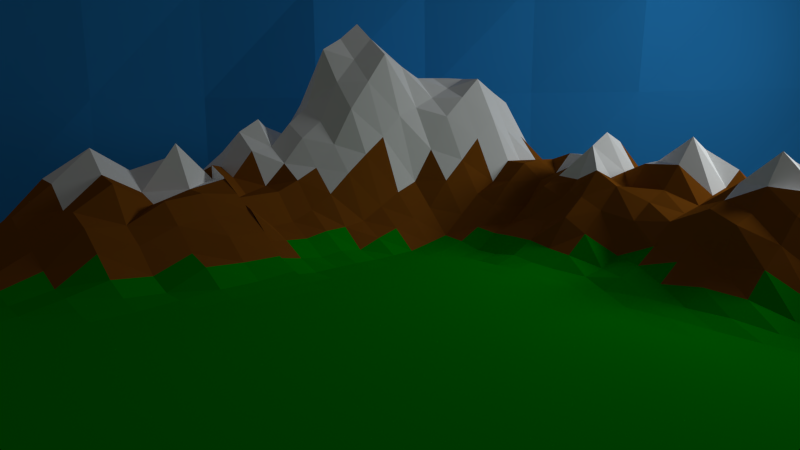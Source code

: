 # Source: terrain.blend  (saved by Blender 2.71.0; exported with 4.5.12 LTS)
import bpy
from mathutils import Matrix  # noqa: F401  (used for matrix-valued properties, if any)

bpy.ops.wm.read_factory_settings(use_empty=True)
scene = bpy.context.scene
scene.name = 'World'

# ---- collections
col_collection_1 = bpy.data.collections.new('Collection 1'); scene.collection.children.link(col_collection_1)

# ---- materials (node trees are filled in below, after node groups)
mat_material_002 = bpy.data.materials.new('Material.002')
mat_material_002.alpha_threshold = 0.0
mat_material_002.roughness = 0.5
mat_material_002.line_color = (0.0, 0.0, 0.0, 1.0)
mat_grass = bpy.data.materials.new('Grass')
mat_grass.alpha_threshold = 0.0
mat_grass.roughness = 0.5
mat_grass.line_color = (0.0, 0.0, 0.0, 1.0)
mat_rock = bpy.data.materials.new('Rock')
mat_rock.alpha_threshold = 0.0
mat_rock.roughness = 0.5
mat_rock.line_color = (0.0, 0.0, 0.0, 1.0)
mat_snow = bpy.data.materials.new('Snow')
mat_snow.alpha_threshold = 0.0
mat_snow.roughness = 0.5
mat_snow.line_color = (0.0, 0.0, 0.0, 1.0)
mat_material_001 = bpy.data.materials.new('Material.001')
mat_material_001.alpha_threshold = 0.0
mat_material_001.roughness = 0.5
mat_material_001.line_color = (0.0, 0.0, 0.0, 1.0)

# ---- material node trees
mat_material_002.use_nodes = True; mat_material_002.node_tree.nodes.clear()
_N = mat_material_002.node_tree.nodes; _L = mat_material_002.node_tree.links
n0 = _N.new('ShaderNodeOutputMaterial'); n0.name = 'Material Output'; n0.location = (300, 300)
n1 = _N.new('ShaderNodeBsdfDiffuse'); n1.name = 'Diffuse BSDF'; n1.location = (10, 300)
n1.inputs[0].default_value = (0.02935, 0.3137, 0.8, 1.0)
_L.new(n1.outputs[0], n0.inputs[0])
n0.is_active_output = True
mat_grass.use_nodes = True; mat_grass.node_tree.nodes.clear()
_N = mat_grass.node_tree.nodes; _L = mat_grass.node_tree.links
n0 = _N.new('ShaderNodeOutputMaterial'); n0.name = 'Material Output'; n0.location = (300, 300)
n1 = _N.new('ShaderNodeBsdfDiffuse'); n1.name = 'Diffuse BSDF'; n1.location = (10, 300)
n1.inputs[0].default_value = (0.0, 0.3547, 0.001881, 1.0)
_L.new(n1.outputs[0], n0.inputs[0])
n0.is_active_output = True
mat_rock.use_nodes = True; mat_rock.node_tree.nodes.clear()
_N = mat_rock.node_tree.nodes; _L = mat_rock.node_tree.links
n0 = _N.new('ShaderNodeOutputMaterial'); n0.name = 'Material Output'; n0.location = (300, 300)
n1 = _N.new('ShaderNodeBsdfDiffuse'); n1.name = 'Diffuse BSDF'; n1.location = (10, 300)
n1.inputs[0].default_value = (0.2846, 0.09076, 0.008495, 1.0)
_L.new(n1.outputs[0], n0.inputs[0])
n0.is_active_output = True
mat_snow.use_nodes = True; mat_snow.node_tree.nodes.clear()
_N = mat_snow.node_tree.nodes; _L = mat_snow.node_tree.links
n0 = _N.new('ShaderNodeOutputMaterial'); n0.name = 'Material Output'; n0.location = (300, 300)
n1 = _N.new('ShaderNodeBsdfDiffuse'); n1.name = 'Diffuse BSDF'; n1.location = (10, 300)
n1.inputs[0].default_value = (1.0, 1.0, 1.0, 1.0)
_L.new(n1.outputs[0], n0.inputs[0])
n0.is_active_output = True
mat_material_001.use_nodes = True; mat_material_001.node_tree.nodes.clear()
_N = mat_material_001.node_tree.nodes; _L = mat_material_001.node_tree.links
n0 = _N.new('ShaderNodeOutputMaterial'); n0.name = 'Material Output'; n0.location = (300, 300)
n1 = _N.new('ShaderNodeEmission'); n1.name = 'Emission'; n1.location = (110, 300)
n1.inputs[0].default_value = (0.7526, 0.8, 0.8, 1.0)
n1.inputs[1].default_value = 20.0
_L.new(n1.outputs[0], n0.inputs[0])
n0.is_active_output = True

# ---- world
world_world = bpy.data.worlds.new('World'); scene.world = world_world
world_world.color = (0.05088, 0.05088, 0.05088)
world_world.use_sun_shadow = False
world_world.sun_shadow_jitter_overblur = 0.0
world_world.cycles.sampling_method = 'MANUAL'
world_world.cycles.sample_map_resolution = 256

# ---- cameras
cam_camera = bpy.data.cameras.new('Camera')
cam_camera.clip_end = 100.0
cam_camera.lens = 35.0
cam_camera.sensor_width = 32.0
cam_camera.sensor_height = 18.0
cam_camera.ortho_scale = 7.314
cam_camera.dof.focus_distance = 0.0

# ---- meshes
me_plane_003 = bpy.data.meshes.new('Plane.003')
me_plane_003.from_pydata([(-9.109, -12.54, -15.77), (-8.948, -12.66, 15.23), (8.888, 12.7, -15.77), (8.672, 12.85, 15.23), (-0.01705, 0.01194, -15.77), (-8.806, -12.76, -0.2666), (-0.2184, 0.1529, 15.23), (8.672, 12.85, -0.2666), (0.1376, -0.09633, -0.2666), (-4.567, -6.263, -15.77), (-8.903, -12.69, 7.483), (4.242, 6.491, 15.23), (8.934, 12.67, -8.017), (4.448, 6.347, -15.77), (-9.033, -12.6, -8.017), (-4.447, -6.348, 15.23), (8.778, 12.78, 7.483), (4.378, 6.396, -0.2666), (-4.55, -6.275, -0.2666), (-0.03356, 0.0235, -8.017), (-0.1107, 0.07753, 7.483), (5.046, 5.928, 7.483), (4.399, 6.381, -8.017), (-4.339, -6.423, -8.017), (-4.607, -6.235, 7.483), (-6.821, -9.416, -15.77), (-8.786, -12.77, 11.36), (6.539, 9.613, 15.23), (8.687, 12.84, -11.89), (6.624, 9.553, -15.77), (-9.026, -12.6, -11.89), (-6.855, -9.392, 15.23), (8.709, 12.82, 11.36), (6.465, 9.665, -0.2666), (-6.811, -9.422, -0.2666), (-0.04469, 0.03129, -11.89), (0.0422, -0.02955, 3.608), (-1.954, -3.363, -15.77), (-9.107, -12.54, 3.608), (2.017, 3.318, 15.23), (8.729, 12.81, -4.142), (2.08, 3.274, -15.77), (-8.785, -12.77, -4.142), (-2.396, -3.053, 15.23), (8.711, 12.82, 3.608), (2.242, 3.16, -0.2666), (-2.429, -3.03, -0.2666), (0.2542, -0.178, -4.142), (-0.171, 0.1197, 11.36), (6.686, 9.51, 7.483), (2.387, 3.059, 7.483), (4.709, 6.163, 3.608), (4.608, 6.234, 11.36), (6.596, 9.573, -8.017), (2.393, 3.055, -8.017), (4.437, 6.354, -11.89), (4.51, 6.303, -4.142), (-2.316, -3.109, -8.017), (-6.617, -9.558, -8.017), (-4.646, -6.208, -11.89), (-4.578, -6.256, -4.142), (-2.112, -3.252, 7.483), (-6.569, -9.592, 7.483), (-4.532, -6.288, 3.608), (-4.533, -6.287, 11.36), (6.544, 9.61, 11.36), (6.506, 9.636, -4.142), (-2.325, -3.103, -4.142), (-2.387, -3.059, 11.36), (6.726, 9.482, 3.608), (2.189, 3.197, 3.608), (2.124, 3.243, 11.36), (7.269, 9.102, -11.89), (2.139, 3.232, -11.89), (2.823, 2.754, -4.142), (-1.622, -3.595, -11.89), (-6.736, -9.475, -11.89), (-6.067, -9.943, -4.142), (-1.622, -3.595, 3.608), (-6.74, -9.472, 3.608), (-6.067, -9.943, 11.36)], [], [(65, 27, 3, 32), (66, 33, 7, 40), (67, 46, 8, 47), (68, 43, 6, 48), (69, 49, 16, 44), (70, 50, 21, 51), (71, 39, 11, 52), (72, 53, 12, 28), (73, 54, 22, 55), (74, 45, 17, 56), (75, 57, 19, 35), (76, 58, 23, 59), (77, 34, 18, 60), (78, 61, 20, 36), (79, 62, 24, 63), (80, 31, 15, 64), (49, 65, 32, 16), (21, 52, 65, 49), (52, 11, 27, 65), (53, 66, 40, 12), (22, 56, 66, 53), (56, 17, 33, 66), (57, 67, 47, 19), (23, 60, 67, 57), (60, 18, 46, 67), (61, 68, 48, 20), (24, 64, 68, 61), (64, 15, 43, 68), (33, 69, 44, 7), (17, 51, 69, 33), (51, 21, 49, 69), (45, 70, 51, 17), (8, 36, 70, 45), (36, 20, 50, 70), (50, 71, 52, 21), (20, 48, 71, 50), (48, 6, 39, 71), (29, 72, 28, 2), (13, 55, 72, 29), (55, 22, 53, 72), (41, 73, 55, 13), (4, 35, 73, 41), (35, 19, 54, 73), (54, 74, 56, 22), (19, 47, 74, 54), (47, 8, 45, 74), (37, 75, 35, 4), (9, 59, 75, 37), (59, 23, 57, 75), (25, 76, 59, 9), (0, 30, 76, 25), (30, 14, 58, 76), (58, 77, 60, 23), (14, 42, 77, 58), (42, 5, 34, 77), (46, 78, 36, 8), (18, 63, 78, 46), (63, 24, 61, 78), (34, 79, 63, 18), (5, 38, 79, 34), (38, 10, 62, 79), (62, 80, 64, 24), (10, 26, 80, 62), (26, 1, 31, 80)])
me_plane_003.materials.append(mat_material_002)
me_plane_003.use_remesh_preserve_volume = False
me_plane_003.use_remesh_preserve_attributes = False
me_plane_003.use_mirror_vertex_groups = False
me_plane_003.update()
me_plane = bpy.data.meshes.new('Plane')
me_plane.from_pydata([(-1.0, -1.0, 1.075), (1.0, -1.0, 0.0), (-1.0, 1.0, 0.0), (1.0, 1.0, 2.229), (-1.0, 0.0, 1.461), (0.0, -1.0, 0.698), (1.0, 0.0, 0.04309), (0.0, 1.0, 1.086), (0.0, 0.0, 1.616), (-1.0, -0.5, 1.528), (0.5, -1.0, 0.0), (1.0, 0.5, 1.797), (-0.5, 1.0, 1.024), (-1.0, 0.5, 0.2542), (-0.5, -1.0, 2.337), (1.0, -0.5, 0.0), (0.5, 1.0, 1.461), (0.0, 0.5, 4.392), (0.0, -0.5, 0.676), (-0.5, 0.0, 6.0), (0.5, 0.0, 0.06445), (0.5, 0.5, 1.662), (-0.5, 0.5, 3.605), (-0.5, -0.5, 3.257), (0.5, -0.5, 0.0), (-1.0, -0.75, 1.239), (0.75, -1.0, 0.0), (1.0, 0.75, 2.253), (-0.75, 1.0, 0.2542), (-1.0, 0.75, 0.03339), (-0.75, -1.0, 1.635), (1.0, -0.75, 0.0), (0.75, 1.0, 1.664), (0.0, 0.75, 3.623), (0.0, -0.75, 0.5563), (-0.75, 0.0, 4.255), (0.25, 0.0, 0.2643), (-1.0, -0.25, 1.58), (0.25, -1.0, 0.07325), (1.0, 0.25, 0.719), (-0.25, 1.0, 1.676), (-1.0, 0.25, 1.024), (-0.25, -1.0, 1.611), (1.0, -0.25, 0.0), (0.25, 1.0, 0.8174), (0.0, 0.25, 3.368), (0.0, -0.25, 1.064), (-0.25, 0.0, 5.14), (0.75, 0.0, 0.1572), (0.5, 0.75, 2.304), (0.5, 0.25, 0.6131), (0.25, 0.5, 2.087), (0.75, 0.5, 1.827), (-0.5, 0.75, 2.548), (-0.5, 0.25, 4.126), (-0.75, 0.5, 1.417), (-0.25, 0.5, 4.376), (-0.5, -0.25, 5.293), (-0.5, -0.75, 2.604), (-0.75, -0.5, 3.086), (-0.25, -0.5, 2.139), (0.5, -0.25, 0.0), (0.5, -0.75, 0.0), (0.25, -0.5, 0.007345), (0.75, -0.5, 0.0), (0.75, 0.75, 3.0), (-0.25, 0.75, 3.298), (-0.25, -0.25, 3.67), (0.75, -0.25, 0.0), (0.25, 0.75, 1.957), (0.25, 0.25, 1.267), (0.75, 0.25, 0.8353), (-0.75, 0.75, 1.024), (-0.75, 0.25, 2.707), (-0.25, 0.25, 4.418), (-0.75, -0.25, 3.229), (-0.75, -0.75, 2.617), (-0.25, -0.75, 1.624), (0.25, -0.25, 0.03339), (0.25, -0.75, 0.02489), (0.75, -0.75, 0.0), (-1.0, -0.875, 1.144), (0.875, -1.0, 0.0), (1.0, 0.875, 2.267), (-0.875, 1.0, 0.1271), (-1.0, 0.875, 0.01669), (-0.875, -1.0, 1.247), (1.0, -0.875, 0.0), (0.875, 1.0, 1.528), (0.0, 0.875, 2.399), (0.0, -0.875, 0.6052), (-0.875, 0.0, 2.805), (0.125, 0.0, 0.9436), (-1.0, -0.125, 1.363), (0.125, -1.0, 0.3684), (1.0, 0.125, 0.2726), (-0.125, 1.0, 1.409), (-1.0, 0.125, 1.237), (-0.125, -1.0, 1.402), (1.0, -0.125, 0.01064), (0.125, 1.0, 0.887), (0.0, 0.125, 2.475), (0.0, -0.125, 1.388), (-0.125, 0.0, 3.427), (0.875, 0.0, 0.079), (0.5, 0.875, 1.704), (0.5, 0.125, 0.4336), (0.125, 0.5, 3.293), (0.625, 0.5, 1.86), (-0.5, 0.875, 1.786), (-0.5, 0.125, 5.063), (-0.875, 0.5, 0.8355), (-0.375, 0.5, 3.99), (-0.5, -0.125, 5.581), (-0.5, -0.875, 1.934), (-0.875, -0.5, 2.16), (-0.375, -0.5, 2.899), (0.5, -0.125, 0.002328), (0.5, -0.875, 0.0), (0.125, -0.5, 0.1595), (0.625, -0.5, 0.0), (-1.0, -0.625, 1.63), (0.625, -1.0, 0.0), (1.0, 0.625, 1.562), (-0.625, 1.0, 0.6391), (-1.0, 0.625, 0.1438), (-0.625, -1.0, 1.868), (1.0, -0.625, 0.0), (0.625, 1.0, 1.511), (0.0, 0.625, 3.987), (0.0, -0.625, 0.658), (-0.625, 0.0, 5.105), (0.375, 0.0, 0.2038), (-1.0, -0.375, 1.508), (0.375, -1.0, 0.006185), (1.0, 0.375, 1.237), (-0.375, 1.0, 1.35), (-1.0, 0.375, 0.6391), (-0.375, -1.0, 2.074), (1.0, -0.375, 0.0), (0.375, 1.0, 1.245), (0.0, 0.375, 3.883), (0.0, -0.375, 0.7469), (-0.375, 0.0, 5.57), (0.625, 0.0, 0.06955), (0.5, 0.625, 1.78), (0.5, 0.375, 0.9904), (0.375, 0.5, 2.076), (0.875, 0.5, 2.142), (-0.5, 0.625, 3.076), (-0.5, 0.375, 3.865), (-0.625, 0.5, 2.511), (-0.125, 0.5, 4.368), (-0.5, -0.375, 3.694), (-0.5, -0.625, 2.654), (-0.625, -0.5, 2.717), (-0.125, -0.5, 1.489), (0.5, -0.375, 0.0), (0.5, -0.625, 0.0), (0.375, -0.5, 0.0), (0.875, -0.5, 0.0), (0.75, 0.875, 2.686), (0.75, 0.625, 2.687), (0.625, 0.75, 2.302), (0.875, 0.75, 1.966), (-0.25, 0.875, 2.487), (-0.25, 0.625, 3.837), (-0.375, 0.75, 2.923), (-0.125, 0.75, 3.402), (-0.25, -0.125, 4.397), (-0.25, -0.375, 2.72), (-0.375, -0.25, 4.386), (-0.125, -0.25, 2.449), (0.75, -0.125, 0.003416), (0.75, -0.375, 0.0), (0.625, -0.25, 0.0), (0.875, -0.25, 0.0), (0.25, 0.875, 1.715), (0.25, 0.625, 1.852), (0.125, 0.75, 2.641), (0.375, 0.75, 2.078), (0.25, 0.375, 1.546), (0.25, 0.125, 0.7637), (0.125, 0.25, 2.174), (0.375, 0.25, 1.03), (0.75, 0.375, 1.385), (0.75, 0.125, 0.4459), (0.625, 0.25, 0.8412), (0.875, 0.25, 1.052), (-0.75, 0.875, 0.6391), (-0.75, 0.625, 1.22), (-0.875, 0.75, 0.5287), (-0.625, 0.75, 1.786), (-0.75, 0.375, 2.062), (-0.75, 0.125, 3.45), (-0.875, 0.25, 1.865), (-0.625, 0.25, 3.416), (-0.25, 0.375, 4.397), (-0.25, 0.125, 4.779), (-0.375, 0.25, 4.272), (-0.125, 0.25, 3.869), (-0.75, -0.125, 3.652), (-0.75, -0.375, 2.817), (-0.875, -0.25, 2.548), (-0.625, -0.25, 4.256), (-0.75, -0.625, 2.867), (-0.75, -0.875, 2.093), (-0.875, -0.75, 2.224), (-0.625, -0.75, 3.075), (-0.25, -0.625, 1.857), (-0.25, -0.875, 1.62), (-0.375, -0.75, 1.699), (-0.125, -0.75, 0.9018), (0.25, -0.125, 0.1438), (0.25, -0.375, 0.01669), (0.125, -0.25, 0.5488), (0.375, -0.25, 0.01669), (0.25, -0.625, 0.02704), (0.25, -0.875, 0.01378), (0.125, -0.75, 0.1724), (0.375, -0.75, 0.0), (0.75, -0.625, 0.0), (0.75, -0.875, 0.0), (0.625, -0.75, 0.0), (0.875, -0.75, 0.0), (0.875, 0.875, 1.828), (-0.125, 0.875, 2.462), (-0.125, -0.125, 2.883), (0.875, -0.125, 0.02604), (0.375, 0.875, 1.69), (0.375, 0.375, 1.622), (0.875, 0.375, 1.506), (-0.625, 0.875, 1.212), (-0.625, 0.375, 2.963), (-0.125, 0.375, 4.119), (-0.625, -0.125, 4.727), (-0.625, -0.625, 3.386), (-0.125, -0.625, 1.133), (0.375, -0.125, 0.0719), (0.375, -0.625, 0.0), (0.875, -0.625, 0.0), (0.625, 0.875, 2.222), (0.625, 0.625, 2.099), (0.875, 0.625, 1.868), (-0.375, 0.875, 2.136), (-0.375, 0.625, 3.456), (-0.125, 0.625, 3.874), (-0.375, -0.125, 4.997), (-0.375, -0.375, 3.319), (-0.125, -0.375, 1.99), (0.625, -0.125, 0.001776), (0.625, -0.375, 0.0), (0.875, -0.375, 0.0), (0.125, 0.875, 1.97), (0.125, 0.625, 2.881), (0.375, 0.625, 2.123), (0.125, 0.375, 2.737), (0.125, 0.125, 1.649), (0.375, 0.125, 0.5035), (0.625, 0.375, 1.641), (0.625, 0.125, 0.4505), (0.875, 0.125, 0.3393), (-0.875, 0.875, 0.3279), (-0.875, 0.625, 0.6821), (-0.625, 0.625, 2.148), (-0.875, 0.375, 1.35), (-0.875, 0.125, 2.387), (-0.625, 0.125, 4.252), (-0.375, 0.375, 4.131), (-0.375, 0.125, 4.921), (-0.125, 0.125, 3.623), (-0.875, -0.125, 2.607), (-0.875, -0.375, 2.213), (-0.625, -0.375, 3.333), (-0.875, -0.625, 2.351), (-0.875, -0.875, 1.858), (-0.625, -0.875, 2.165), (-0.375, -0.625, 2.255), (-0.375, -0.875, 1.553), (-0.125, -0.875, 0.874), (0.125, -0.125, 0.7394), (0.125, -0.375, 0.3755), (0.375, -0.375, 0.008347), (0.125, -0.625, 0.2383), (0.125, -0.875, 0.2544), (0.375, -0.875, 0.0), (0.625, -0.625, 0.0), (0.625, -0.875, 0.0), (0.875, -0.875, 0.0), (-1.0, -1.0, 1.053), (1.0, -1.0, 0.0), (0.0, -1.0, 0.9024), (0.5, -1.0, 0.0), (-0.5, -1.0, 1.957), (0.75, -1.0, 0.0), (-0.75, -1.0, 1.767), (0.25, -1.0, 0.1664), (-0.25, -1.0, 1.712), (0.875, -1.0, 0.0), (-0.875, -1.0, 1.575), (0.125, -1.0, 0.4204), (-0.125, -1.0, 1.336), (0.625, -1.0, 0.0), (-0.625, -1.0, 2.045), (0.375, -1.0, 0.02708), (-0.375, -1.0, 2.035), (-1.0, -1.2, 0.8751), (1.0, -1.2, 0.0), (0.0, -1.2, 0.9638), (0.5, -1.2, 0.0), (-0.5, -1.2, 3.0), (0.75, -1.2, 0.0), (-0.75, -1.2, 2.233), (0.25, -1.2, 0.09876), (-0.25, -1.2, 1.852), (0.875, -1.2, 0.0), (-0.875, -1.2, 1.165), (0.125, -1.2, 0.4333), (-0.125, -1.2, 1.336), (0.625, -1.2, 0.0), (-0.625, -1.2, 2.552), (0.375, -1.2, 0.03274), (-0.375, -1.2, 1.881), (-1.0, -1.4, 0.9966), (1.0, -1.4, 0.0), (0.0, -1.4, 0.7105), (0.5, -1.4, 0.0), (-0.5, -1.4, 1.841), (0.75, -1.4, 0.0), (-0.75, -1.4, 2.187), (0.25, -1.4, 0.1017), (-0.25, -1.4, 1.779), (0.875, -1.4, 0.0), (-0.875, -1.4, 1.653), (0.125, -1.4, 0.4959), (-0.125, -1.4, 1.273), (0.625, -1.4, 0.0), (-0.625, -1.4, 2.334), (0.375, -1.4, 0.02509), (-0.375, -1.4, 1.623), (-1.0, -1.6, 1.65), (1.0, -1.6, 0.0), (0.0, -1.6, 0.3442), (0.5, -1.6, 0.0), (-0.5, -1.6, 2.4), (0.75, -1.6, 0.0), (-0.75, -1.6, 2.739), (0.25, -1.6, 0.05777), (-0.25, -1.6, 1.326), (0.875, -1.6, 0.0), (-0.875, -1.6, 1.674), (0.125, -1.6, 0.08366), (-0.125, -1.6, 0.9307), (0.625, -1.6, 0.0), (-0.625, -1.6, 3.0), (0.375, -1.6, 0.0), (-0.375, -1.6, 2.251), (-1.0, -1.8, 1.054), (1.0, -1.8, 0.0), (0.0, -1.8, 0.4466), (0.5, -1.8, 0.0), (-0.5, -1.8, 1.643), (0.75, -1.8, 0.0), (-0.75, -1.8, 2.266), (0.25, -1.8, 0.005358), (-0.25, -1.8, 1.408), (0.875, -1.8, 0.0), (-0.875, -1.8, 1.834), (0.125, -1.8, 0.1629), (-0.125, -1.8, 0.9199), (0.625, -1.8, 0.0), (-0.625, -1.8, 2.215), (0.375, -1.8, 0.0), (-0.375, -1.8, 1.691), (-1.0, -2.0, 0.6922), (1.0, -2.0, 0.0), (0.0, -2.0, 0.2309), (0.5, -2.0, 0.0), (-0.5, -2.0, 1.154), (0.75, -2.0, 0.0), (-0.75, -2.0, 1.365), (0.25, -2.0, 0.0), (-0.25, -2.0, 0.583), (0.875, -2.0, 0.0), (-0.875, -2.0, 0.9781), (0.125, -2.0, 0.0676), (-0.125, -2.0, 0.295), (0.625, -2.0, 0.0), (-0.625, -2.0, 1.517), (0.375, -2.0, 0.0), (-0.375, -2.0, 0.9328), (-1.0, -2.2, 0.1554), (1.0, -2.2, 0.0), (0.0, -2.2, 0.04448), (0.5, -2.2, 0.0), (-0.5, -2.2, 0.3671), (0.75, -2.2, 0.0), (-0.75, -2.2, 0.4601), (0.25, -2.2, 0.0), (-0.25, -2.2, 0.3029), (0.875, -2.2, 0.0), (-0.875, -2.2, 0.4682), (0.125, -2.2, 0.0), (-0.125, -2.2, 0.117), (0.625, -2.2, 0.0), (-0.625, -2.2, 0.7082), (0.375, -2.2, 0.0), (-0.375, -2.2, 0.4678), (-1.0, -2.4, 0.005949), (1.0, -2.4, 0.0), (0.0, -2.4, 0.0), (0.5, -2.4, 0.0), (-0.5, -2.4, 0.007664), (0.75, -2.4, 0.0), (-0.75, -2.4, 0.06399), (0.25, -2.4, 0.0), (-0.25, -2.4, 0.03038), (0.875, -2.4, 0.0), (-0.875, -2.4, 0.01428), (0.125, -2.4, 0.0), (-0.125, -2.4, 0.0), (0.625, -2.4, 0.0), (-0.625, -2.4, 0.04974), (0.375, -2.4, 0.0), (-0.375, -2.4, 0.05788), (-1.0, -2.6, 0.0), (1.0, -2.6, 0.0), (0.0, -2.6, 0.0), (0.5, -2.6, 0.0), (-0.5, -2.6, 0.0), (0.75, -2.6, 0.0), (-0.75, -2.6, 0.0), (0.25, -2.6, 0.0), (-0.25, -2.6, 0.0), (0.875, -2.6, 0.0), (-0.875, -2.6, 0.0), (0.125, -2.6, 0.0), (-0.125, -2.6, 0.0), (0.625, -2.6, 0.0), (-0.625, -2.6, 0.0), (0.375, -2.6, 0.0), (-0.375, -2.6, 0.0), (-1.0, -2.8, 0.0), (1.0, -2.8, 0.0), (0.0, -2.8, 0.0), (0.5, -2.8, 0.0), (-0.5, -2.8, 0.0), (0.75, -2.8, 0.0), (-0.75, -2.8, 0.0), (0.25, -2.8, 0.0), (-0.25, -2.8, 0.0), (0.875, -2.8, 0.0), (-0.875, -2.8, 0.0), (0.125, -2.8, 0.0), (-0.125, -2.8, 0.0), (0.625, -2.8, 0.0), (-0.625, -2.8, 0.0), (0.375, -2.8, 0.0), (-0.375, -2.8, 0.0), (-1.0, -3.0, 0.0), (1.0, -3.0, 0.0), (0.0, -3.0, 0.0), (0.5, -3.0, 0.0), (-0.5, -3.0, 0.0), (0.75, -3.0, 0.0), (-0.75, -3.0, 0.0), (0.25, -3.0, 0.0), (-0.25, -3.0, 0.0), (0.875, -3.0, 0.0), (-0.875, -3.0, 0.0), (0.125, -3.0, 0.0), (-0.125, -3.0, 0.0), (0.625, -3.0, 0.0), (-0.625, -3.0, 0.0), (0.375, -3.0, 0.0), (-0.375, -3.0, 0.0), (-1.0, -3.2, 0.0), (1.0, -3.2, 0.0), (0.0, -3.2, 0.0), (0.5, -3.2, 0.0), (-0.5, -3.2, 0.0), (0.75, -3.2, 0.0), (-0.75, -3.2, 0.0), (0.25, -3.2, 0.0), (-0.25, -3.2, 0.0), (0.875, -3.2, 0.0), (-0.875, -3.2, 0.0), (0.125, -3.2, 0.0), (-0.125, -3.2, 0.0), (0.625, -3.2, 0.0), (-0.625, -3.2, 0.0), (0.375, -3.2, 0.0), (-0.375, -3.2, 0.0), (1.2, -1.0, 0.0), (1.2, 1.0, 2.621), (1.2, 0.0, 0.03837), (1.2, 0.5, 1.5), (1.2, -0.5, 0.0), (1.2, 0.75, 2.321), (1.2, -0.75, 0.0), (1.2, 0.25, 0.3323), (1.2, -0.25, 0.0), (1.2, 0.875, 3.0), (1.2, -0.875, 0.0), (1.2, 0.125, 0.1307), (1.2, -0.125, 0.0), (1.2, 0.625, 1.734), (1.2, -0.625, 0.0), (1.2, 0.375, 1.115), (1.2, -0.375, 0.0), (1.2, -1.0, 0.0), (1.2, -1.2, 0.0), (1.2, -1.4, 0.0), (1.2, -1.6, 0.0), (1.2, -1.8, 0.0), (1.2, -2.0, 0.0), (1.2, -2.2, 0.0), (1.2, -2.4, 0.0), (1.2, -2.6, 0.0), (1.2, -2.8, 0.0), (1.2, -3.0, 0.0), (1.2, -3.2, 0.0), (1.4, -1.0, 0.0), (1.4, 1.0, 2.166), (1.4, 0.0, 0.2166), (1.4, 0.5, 1.356), (1.4, -0.5, 0.0), (1.4, 0.75, 1.645), (1.4, -0.75, 0.0), (1.4, 0.25, 0.7463), (1.4, -0.25, 0.0), (1.4, 0.875, 1.774), (1.4, -0.875, 0.0), (1.4, 0.125, 0.3886), (1.4, -0.125, 0.02176), (1.4, 0.625, 1.466), (1.4, -0.625, 0.0), (1.4, 0.375, 1.25), (1.4, -0.375, 0.0), (1.4, -1.0, 0.0), (1.4, -1.2, 0.0), (1.4, -1.4, 0.0), (1.4, -1.6, 0.0), (1.4, -1.8, 0.0), (1.4, -2.0, 0.0), (1.4, -2.2, 0.0), (1.4, -2.4, 0.0), (1.4, -2.6, 0.0), (1.4, -2.8, 0.0), (1.4, -3.0, 0.0), (1.4, -3.2, 0.0), (1.6, -1.0, 0.0), (1.6, 1.0, 1.329), (1.6, 0.0, 0.2778), (1.6, 0.5, 1.819), (1.6, -0.5, 0.0), (1.6, 0.75, 1.747), (1.6, -0.75, 0.0), (1.6, 0.25, 1.081), (1.6, -0.25, 0.01128), (1.6, 0.875, 1.476), (1.6, -0.875, 0.0), (1.6, 0.125, 0.666), (1.6, -0.125, 0.1076), (1.6, 0.625, 2.15), (1.6, -0.625, 0.0), (1.6, 0.375, 1.698), (1.6, -0.375, 0.0), (1.6, -1.0, 0.0), (1.6, -1.2, 0.0), (1.6, -1.4, 0.0), (1.6, -1.6, 0.0), (1.6, -1.8, 0.0), (1.6, -2.0, 0.0), (1.6, -2.2, 0.0), (1.6, -2.4, 0.0), (1.6, -2.6, 0.0), (1.6, -2.8, 0.0), (1.6, -3.0, 0.0), (1.6, -3.2, 0.0), (1.8, -1.0, 0.0), (1.8, 1.0, 1.592), (1.8, 0.0, 0.4129), (1.8, 0.5, 2.266), (1.8, -0.5, 0.0), (1.8, 0.75, 2.701), (1.8, -0.75, 0.0), (1.8, 0.25, 1.564), (1.8, -0.25, 0.02301), (1.8, 0.875, 1.676), (1.8, -0.875, 0.0), (1.8, 0.125, 0.77), (1.8, -0.125, 0.09884), (1.8, 0.625, 3.0), (1.8, -0.625, 0.0), (1.8, 0.375, 1.728), (1.8, -0.375, 0.0), (1.8, -1.0, 0.0), (1.8, -1.2, 0.0), (1.8, -1.4, 0.0), (1.8, -1.6, 0.0), (1.8, -1.8, 0.0), (1.8, -2.0, 0.0), (1.8, -2.2, 0.0), (1.8, -2.4, 0.0), (1.8, -2.6, 0.0), (1.8, -2.8, 0.0), (1.8, -3.0, 0.0), (1.8, -3.2, 0.0), (2.0, -1.0, 0.0), (2.0, 1.0, 1.286), (2.0, 0.0, 0.3693), (2.0, 0.5, 2.249), (2.0, -0.5, 0.0), (2.0, 0.75, 2.224), (2.0, -0.75, 0.0), (2.0, 0.25, 1.279), (2.0, -0.25, 0.003276), (2.0, 0.875, 1.621), (2.0, -0.875, 0.0), (2.0, 0.125, 0.8699), (2.0, -0.125, 0.1139), (2.0, 0.625, 2.045), (2.0, -0.625, 0.0), (2.0, 0.375, 1.815), (2.0, -0.375, 0.0), (2.0, -1.0, 0.0), (2.0, -1.2, 0.0), (2.0, -1.4, 0.0), (2.0, -1.6, 0.0), (2.0, -1.8, 0.0), (2.0, -2.0, 0.0), (2.0, -2.2, 0.0), (2.0, -2.4, 0.0), (2.0, -2.6, 0.0), (2.0, -2.8, 0.0), (2.0, -3.0, 0.0), (2.0, -3.2, 0.0), (2.2, -1.0, 0.0), (2.2, 1.0, 1.774), (2.2, 0.0, 0.14), (2.2, 0.5, 1.517), (2.2, -0.5, 0.0), (2.2, 0.75, 2.062), (2.2, -0.75, 0.0), (2.2, 0.25, 0.6997), (2.2, -0.25, 0.0), (2.2, 0.875, 1.736), (2.2, -0.875, 0.0), (2.2, 0.125, 0.4126), (2.2, -0.125, 0.03659), (2.2, 0.625, 2.334), (2.2, -0.625, 0.0), (2.2, 0.375, 1.302), (2.2, -0.375, 0.0), (2.2, -1.0, 0.0), (2.2, -1.2, 0.0), (2.2, -1.4, 0.0), (2.2, -1.6, 0.0), (2.2, -1.8, 0.0), (2.2, -2.0, 0.0), (2.2, -2.2, 0.0), (2.2, -2.4, 0.0), (2.2, -2.6, 0.0), (2.2, -2.8, 0.0), (2.2, -3.0, 0.0), (2.2, -3.2, 0.0), (2.4, -1.0, 0.0), (2.4, 1.0, 1.955), (2.4, 0.0, 0.2193), (2.4, 0.5, 2.281), (2.4, -0.5, 0.0), (2.4, 0.75, 3.0), (2.4, -0.75, 0.0), (2.4, 0.25, 1.117), (2.4, -0.25, 0.0), (2.4, 0.875, 2.507), (2.4, -0.875, 0.0), (2.4, 0.125, 0.3561), (2.4, -0.125, 0.03715), (2.4, 0.625, 1.938), (2.4, -0.625, 0.0), (2.4, 0.375, 1.465), (2.4, -0.375, 0.0), (2.4, -1.0, 0.0), (2.4, -1.2, 0.0), (2.4, -1.4, 0.0), (2.4, -1.6, 0.0), (2.4, -1.8, 0.0), (2.4, -2.0, 0.0), (2.4, -2.2, 0.0), (2.4, -2.4, 0.0), (2.4, -2.6, 0.0), (2.4, -2.8, 0.0), (2.4, -3.0, 0.0), (2.4, -3.2, 0.0), (2.6, -1.0, 0.0), (2.6, 1.0, 1.935), (2.6, 0.0, 0.06533), (2.6, 0.5, 1.348), (2.6, -0.5, 0.0), (2.6, 0.75, 1.918), (2.6, -0.75, 0.0), (2.6, 0.25, 0.657), (2.6, -0.25, 0.0), (2.6, 0.875, 1.718), (2.6, -0.875, 0.0), (2.6, 0.125, 0.4366), (2.6, -0.125, 0.01523), (2.6, 0.625, 2.08), (2.6, -0.625, 0.0), (2.6, 0.375, 1.357), (2.6, -0.375, 0.0), (2.6, -1.0, 0.0), (2.6, -1.2, 0.0), (2.6, -1.4, 0.0), (2.6, -1.6, 0.0), (2.6, -1.8, 0.0), (2.6, -2.0, 0.0), (2.6, -2.2, 0.0), (2.6, -2.4, 0.0), (2.6, -2.6, 0.0), (2.6, -2.8, 0.0), (2.6, -3.0, 0.0), (2.6, -3.2, 0.0), (2.8, -1.0, 0.0), (2.8, 1.0, 1.266), (2.8, 0.0, 0.05774), (2.8, 0.5, 1.142), (2.8, -0.5, 0.0), (2.8, 0.75, 1.124), (2.8, -0.75, 0.0), (2.8, 0.25, 0.462), (2.8, -0.25, 0.0), (2.8, 0.875, 1.457), (2.8, -0.875, 0.0), (2.8, 0.125, 0.1322), (2.8, -0.125, 0.0), (2.8, 0.625, 1.386), (2.8, -0.625, 0.0), (2.8, 0.375, 0.7719), (2.8, -0.375, 0.0), (2.8, -1.0, 0.0), (2.8, -1.2, 0.0), (2.8, -1.4, 0.0), (2.8, -1.6, 0.0), (2.8, -1.8, 0.0), (2.8, -2.0, 0.0), (2.8, -2.2, 0.0), (2.8, -2.4, 0.0), (2.8, -2.6, 0.0), (2.8, -2.8, 0.0), (2.8, -3.0, 0.0), (2.8, -3.2, 0.0), (3.0, -1.0, 0.0), (3.0, 1.0, 0.484), (3.0, 0.0, 0.0), (3.0, 0.5, 0.4022), (3.0, -0.5, 0.0), (3.0, 0.75, 0.5622), (3.0, -0.75, 0.0), (3.0, 0.25, 0.04208), (3.0, -0.25, 0.0), (3.0, 0.875, 0.4439), (3.0, -0.875, 0.0), (3.0, 0.125, 0.05347), (3.0, -0.125, 0.0), (3.0, 0.625, 0.4896), (3.0, -0.625, 0.0), (3.0, 0.375, 0.2418), (3.0, -0.375, 0.0), (3.0, -1.0, 0.0), (3.0, -1.2, 0.0), (3.0, -1.4, 0.0), (3.0, -1.6, 0.0), (3.0, -1.8, 0.0), (3.0, -2.0, 0.0), (3.0, -2.2, 0.0), (3.0, -2.4, 0.0), (3.0, -2.6, 0.0), (3.0, -2.8, 0.0), (3.0, -3.0, 0.0), (3.0, -3.2, 0.0), (3.2, -1.0, 0.0), (3.2, 1.0, 0.06277), (3.2, 0.0, 0.0), (3.2, 0.5, 0.03474), (3.2, -0.5, 0.0), (3.2, 0.75, 0.0306), (3.2, -0.75, 0.0), (3.2, 0.25, 0.0), (3.2, -0.25, 0.0), (3.2, 0.875, 0.01773), (3.2, -0.875, 0.0), (3.2, 0.125, 0.0), (3.2, -0.125, 0.0), (3.2, 0.625, 0.02174), (3.2, -0.625, 0.0), (3.2, 0.375, 0.02082), (3.2, -0.375, 0.0), (3.2, -1.0, 0.0), (3.2, -1.2, 0.0), (3.2, -1.4, 0.0), (3.2, -1.6, 0.0), (3.2, -1.8, 0.0), (3.2, -2.0, 0.0), (3.2, -2.2, 0.0), (3.2, -2.4, 0.0), (3.2, -2.6, 0.0), (3.2, -2.8, 0.0), (3.2, -3.0, 0.0), (3.2, -3.2, 0.0)], [], [(225, 83, 3, 88), (226, 89, 7, 96), (227, 102, 8, 103), (228, 99, 6, 104), (229, 105, 16, 140), (230, 146, 21, 147), (231, 135, 11, 148), (232, 109, 12, 124), (233, 150, 22, 151), (234, 141, 17, 152), (235, 113, 19, 131), (236, 154, 23, 155), (237, 130, 18, 156), (238, 117, 20, 132), (239, 158, 24, 159), (240, 127, 15, 160), (241, 161, 32, 128), (242, 162, 65, 163), (243, 123, 27, 164), (244, 165, 40, 136), (245, 166, 66, 167), (246, 129, 33, 168), (247, 169, 47, 143), (248, 170, 67, 171), (249, 142, 46, 172), (250, 173, 48, 144), (251, 174, 68, 175), (252, 139, 43, 176), (253, 177, 44, 100), (254, 178, 69, 179), (255, 145, 49, 180), (256, 181, 51, 107), (257, 182, 70, 183), (258, 106, 50, 184), (259, 185, 52, 108), (260, 186, 71, 187), (261, 95, 39, 188), (262, 189, 28, 84), (263, 190, 72, 191), (264, 149, 53, 192), (265, 193, 55, 111), (266, 194, 73, 195), (267, 110, 54, 196), (268, 197, 56, 112), (269, 198, 74, 199), (270, 101, 45, 200), (271, 201, 35, 91), (272, 202, 75, 203), (273, 153, 57, 204), (274, 205, 59, 115), (275, 206, 76, 207), (276, 114, 58, 208), (277, 209, 60, 116), (278, 210, 77, 211), (279, 90, 34, 212), (280, 213, 36, 92), (281, 214, 78, 215), (282, 157, 61, 216), (283, 217, 63, 119), (284, 218, 79, 219), (285, 118, 62, 220), (286, 221, 64, 120), (287, 222, 80, 223), (288, 87, 31, 224), (161, 225, 88, 32), (65, 164, 225, 161), (164, 27, 83, 225), (165, 226, 96, 40), (66, 168, 226, 165), (168, 33, 89, 226), (169, 227, 103, 47), (67, 172, 227, 169), (172, 46, 102, 227), (173, 228, 104, 48), (68, 176, 228, 173), (176, 43, 99, 228), (177, 229, 140, 44), (69, 180, 229, 177), (180, 49, 105, 229), (181, 230, 147, 51), (70, 184, 230, 181), (184, 50, 146, 230), (185, 231, 148, 52), (71, 188, 231, 185), (188, 39, 135, 231), (189, 232, 124, 28), (72, 192, 232, 189), (192, 53, 109, 232), (193, 233, 151, 55), (73, 196, 233, 193), (196, 54, 150, 233), (197, 234, 152, 56), (74, 200, 234, 197), (200, 45, 141, 234), (201, 235, 131, 35), (75, 204, 235, 201), (204, 57, 113, 235), (205, 236, 155, 59), (76, 208, 236, 205), (208, 58, 154, 236), (209, 237, 156, 60), (77, 212, 237, 209), (212, 34, 130, 237), (213, 238, 132, 36), (78, 216, 238, 213), (216, 61, 117, 238), (217, 239, 159, 63), (79, 220, 239, 217), (220, 62, 158, 239), (221, 240, 160, 64), (80, 224, 240, 221), (224, 31, 127, 240), (105, 241, 128, 16), (49, 163, 241, 105), (163, 65, 161, 241), (145, 242, 163, 49), (21, 108, 242, 145), (108, 52, 162, 242), (162, 243, 164, 65), (52, 148, 243, 162), (148, 11, 123, 243), (109, 244, 136, 12), (53, 167, 244, 109), (167, 66, 165, 244), (149, 245, 167, 53), (22, 112, 245, 149), (112, 56, 166, 245), (166, 246, 168, 66), (56, 152, 246, 166), (152, 17, 129, 246), (113, 247, 143, 19), (57, 171, 247, 113), (171, 67, 169, 247), (153, 248, 171, 57), (23, 116, 248, 153), (116, 60, 170, 248), (170, 249, 172, 67), (60, 156, 249, 170), (156, 18, 142, 249), (117, 250, 144, 20), (61, 175, 250, 117), (175, 68, 173, 250), (157, 251, 175, 61), (24, 120, 251, 157), (120, 64, 174, 251), (174, 252, 176, 68), (64, 160, 252, 174), (160, 15, 139, 252), (89, 253, 100, 7), (33, 179, 253, 89), (179, 69, 177, 253), (129, 254, 179, 33), (17, 107, 254, 129), (107, 51, 178, 254), (178, 255, 180, 69), (51, 147, 255, 178), (147, 21, 145, 255), (141, 256, 107, 17), (45, 183, 256, 141), (183, 70, 181, 256), (101, 257, 183, 45), (8, 92, 257, 101), (92, 36, 182, 257), (182, 258, 184, 70), (36, 132, 258, 182), (132, 20, 106, 258), (146, 259, 108, 21), (50, 187, 259, 146), (187, 71, 185, 259), (106, 260, 187, 50), (20, 144, 260, 106), (144, 48, 186, 260), (186, 261, 188, 71), (48, 104, 261, 186), (104, 6, 95, 261), (85, 262, 84, 2), (29, 191, 262, 85), (191, 72, 189, 262), (125, 263, 191, 29), (13, 111, 263, 125), (111, 55, 190, 263), (190, 264, 192, 72), (55, 151, 264, 190), (151, 22, 149, 264), (137, 265, 111, 13), (41, 195, 265, 137), (195, 73, 193, 265), (97, 266, 195, 41), (4, 91, 266, 97), (91, 35, 194, 266), (194, 267, 196, 73), (35, 131, 267, 194), (131, 19, 110, 267), (150, 268, 112, 22), (54, 199, 268, 150), (199, 74, 197, 268), (110, 269, 199, 54), (19, 143, 269, 110), (143, 47, 198, 269), (198, 270, 200, 74), (47, 103, 270, 198), (103, 8, 101, 270), (93, 271, 91, 4), (37, 203, 271, 93), (203, 75, 201, 271), (133, 272, 203, 37), (9, 115, 272, 133), (115, 59, 202, 272), (202, 273, 204, 75), (59, 155, 273, 202), (155, 23, 153, 273), (121, 274, 115, 9), (25, 207, 274, 121), (207, 76, 205, 274), (81, 275, 207, 25), (0, 86, 275, 81), (86, 30, 206, 275), (206, 276, 208, 76), (30, 126, 276, 206), (126, 14, 114, 276), (154, 277, 116, 23), (58, 211, 277, 154), (211, 77, 209, 277), (114, 278, 211, 58), (14, 138, 278, 114), (138, 42, 210, 278), (210, 279, 212, 77), (42, 98, 279, 210), (98, 5, 90, 279), (102, 280, 92, 8), (46, 215, 280, 102), (215, 78, 213, 280), (142, 281, 215, 46), (18, 119, 281, 142), (119, 63, 214, 281), (214, 282, 216, 78), (63, 159, 282, 214), (159, 24, 157, 282), (130, 283, 119, 18), (34, 219, 283, 130), (219, 79, 217, 283), (90, 284, 219, 34), (5, 94, 284, 90), (94, 38, 218, 284), (218, 285, 220, 79), (38, 134, 285, 218), (134, 10, 118, 285), (158, 286, 120, 24), (62, 223, 286, 158), (223, 80, 221, 286), (118, 287, 223, 62), (10, 122, 287, 118), (122, 26, 222, 287), (222, 288, 224, 80), (26, 82, 288, 222), (82, 1, 87, 288), (94, 5, 291, 300), (138, 14, 293, 305), (82, 26, 294, 298), (126, 30, 295, 303), (10, 134, 304, 292), (26, 122, 302, 294), (98, 42, 297, 301), (86, 0, 289, 299), (38, 94, 300, 296), (42, 138, 305, 297), (1, 82, 298, 290), (14, 126, 303, 293), (134, 38, 296, 304), (122, 10, 292, 302), (5, 98, 301, 291), (30, 86, 299, 295), (298, 294, 311, 315), (292, 304, 321, 309), (302, 292, 309, 319), (297, 305, 322, 314), (300, 291, 308, 317), (303, 295, 312, 320), (290, 298, 315, 307), (301, 297, 314, 318), (295, 299, 316, 312), (305, 293, 310, 322), (293, 303, 320, 310), (291, 301, 318, 308), (304, 296, 313, 321), (299, 289, 306, 316), (294, 302, 319, 311), (296, 300, 317, 313), (315, 311, 328, 332), (309, 321, 338, 326), (319, 309, 326, 336), (314, 322, 339, 331), (317, 308, 325, 334), (320, 312, 329, 337), (307, 315, 332, 324), (318, 314, 331, 335), (312, 316, 333, 329), (322, 310, 327, 339), (310, 320, 337, 327), (308, 318, 335, 325), (321, 313, 330, 338), (316, 306, 323, 333), (311, 319, 336, 328), (313, 317, 334, 330), (332, 328, 345, 349), (326, 338, 355, 343), (336, 326, 343, 353), (331, 339, 356, 348), (334, 325, 342, 351), (337, 329, 346, 354), (324, 332, 349, 341), (335, 331, 348, 352), (329, 333, 350, 346), (339, 327, 344, 356), (327, 337, 354, 344), (325, 335, 352, 342), (338, 330, 347, 355), (333, 323, 340, 350), (328, 336, 353, 345), (330, 334, 351, 347), (349, 345, 362, 366), (343, 355, 372, 360), (353, 343, 360, 370), (348, 356, 373, 365), (351, 342, 359, 368), (354, 346, 363, 371), (341, 349, 366, 358), (352, 348, 365, 369), (346, 350, 367, 363), (356, 344, 361, 373), (344, 354, 371, 361), (342, 352, 369, 359), (355, 347, 364, 372), (350, 340, 357, 367), (345, 353, 370, 362), (347, 351, 368, 364), (366, 362, 379, 383), (360, 372, 389, 377), (370, 360, 377, 387), (365, 373, 390, 382), (368, 359, 376, 385), (371, 363, 380, 388), (358, 366, 383, 375), (369, 365, 382, 386), (363, 367, 384, 380), (373, 361, 378, 390), (361, 371, 388, 378), (359, 369, 386, 376), (372, 364, 381, 389), (367, 357, 374, 384), (362, 370, 387, 379), (364, 368, 385, 381), (383, 379, 396, 400), (377, 389, 406, 394), (387, 377, 394, 404), (382, 390, 407, 399), (385, 376, 393, 402), (388, 380, 397, 405), (375, 383, 400, 392), (386, 382, 399, 403), (380, 384, 401, 397), (390, 378, 395, 407), (378, 388, 405, 395), (376, 386, 403, 393), (389, 381, 398, 406), (384, 374, 391, 401), (379, 387, 404, 396), (381, 385, 402, 398), (400, 396, 413, 417), (394, 406, 423, 411), (404, 394, 411, 421), (399, 407, 424, 416), (402, 393, 410, 419), (405, 397, 414, 422), (392, 400, 417, 409), (403, 399, 416, 420), (397, 401, 418, 414), (407, 395, 412, 424), (395, 405, 422, 412), (393, 403, 420, 410), (406, 398, 415, 423), (401, 391, 408, 418), (396, 404, 421, 413), (398, 402, 419, 415), (417, 413, 430, 434), (411, 423, 440, 428), (421, 411, 428, 438), (416, 424, 441, 433), (419, 410, 427, 436), (422, 414, 431, 439), (409, 417, 434, 426), (420, 416, 433, 437), (414, 418, 435, 431), (424, 412, 429, 441), (412, 422, 439, 429), (410, 420, 437, 427), (423, 415, 432, 440), (418, 408, 425, 435), (413, 421, 438, 430), (415, 419, 436, 432), (434, 430, 447, 451), (428, 440, 457, 445), (438, 428, 445, 455), (433, 441, 458, 450), (436, 427, 444, 453), (439, 431, 448, 456), (426, 434, 451, 443), (437, 433, 450, 454), (431, 435, 452, 448), (441, 429, 446, 458), (429, 439, 456, 446), (427, 437, 454, 444), (440, 432, 449, 457), (435, 425, 442, 452), (430, 438, 455, 447), (432, 436, 453, 449), (451, 447, 464, 468), (445, 457, 474, 462), (455, 445, 462, 472), (450, 458, 475, 467), (453, 444, 461, 470), (456, 448, 465, 473), (443, 451, 468, 460), (454, 450, 467, 471), (448, 452, 469, 465), (458, 446, 463, 475), (446, 456, 473, 463), (444, 454, 471, 461), (457, 449, 466, 474), (452, 442, 459, 469), (447, 455, 472, 464), (449, 453, 470, 466), (468, 464, 481, 485), (462, 474, 491, 479), (472, 462, 479, 489), (467, 475, 492, 484), (470, 461, 478, 487), (473, 465, 482, 490), (460, 468, 485, 477), (471, 467, 484, 488), (465, 469, 486, 482), (475, 463, 480, 492), (463, 473, 490, 480), (461, 471, 488, 478), (474, 466, 483, 491), (469, 459, 476, 486), (464, 472, 489, 481), (466, 470, 487, 483), (3, 83, 502, 494), (15, 127, 507, 497), (135, 39, 500, 508), (123, 11, 496, 506), (6, 99, 505, 495), (31, 87, 503, 499), (95, 6, 495, 504), (139, 15, 497, 509), (83, 27, 498, 502), (127, 31, 499, 507), (460, 477, 521, 520), (443, 460, 520, 519), (426, 443, 519, 518), (409, 426, 518, 517), (392, 409, 517, 516), (375, 392, 516, 515), (358, 375, 515, 514), (341, 358, 514, 513), (324, 341, 513, 512), (307, 324, 512, 511), (290, 307, 511, 510), (11, 135, 508, 496), (27, 123, 506, 498), (99, 43, 501, 505), (87, 1, 493, 503), (39, 95, 504, 500), (43, 139, 509, 501), (513, 514, 543, 542), (502, 498, 527, 531), (511, 512, 541, 540), (496, 508, 537, 525), (520, 521, 550, 549), (506, 496, 525, 535), (501, 509, 538, 530), (518, 519, 548, 547), (504, 495, 524, 533), (507, 499, 528, 536), (516, 517, 546, 545), (494, 502, 531, 523), (505, 501, 530, 534), (514, 515, 544, 543), (499, 503, 532, 528), (512, 513, 542, 541), (509, 497, 526, 538), (510, 511, 540, 539), (497, 507, 536, 526), (519, 520, 549, 548), (495, 505, 534, 524), (508, 500, 529, 537), (517, 518, 547, 546), (503, 493, 522, 532), (498, 506, 535, 527), (515, 516, 545, 544), (500, 504, 533, 529), (541, 542, 571, 570), (538, 526, 555, 567), (539, 540, 569, 568), (526, 536, 565, 555), (548, 549, 578, 577), (524, 534, 563, 553), (537, 529, 558, 566), (546, 547, 576, 575), (532, 522, 551, 561), (527, 535, 564, 556), (544, 545, 574, 573), (529, 533, 562, 558), (542, 543, 572, 571), (531, 527, 556, 560), (540, 541, 570, 569), (525, 537, 566, 554), (549, 550, 579, 578), (535, 525, 554, 564), (530, 538, 567, 559), (547, 548, 577, 576), (533, 524, 553, 562), (536, 528, 557, 565), (545, 546, 575, 574), (523, 531, 560, 552), (534, 530, 559, 563), (543, 544, 573, 572), (528, 532, 561, 557), (569, 570, 599, 598), (554, 566, 595, 583), (578, 579, 608, 607), (564, 554, 583, 593), (559, 567, 596, 588), (576, 577, 606, 605), (562, 553, 582, 591), (565, 557, 586, 594), (574, 575, 604, 603), (552, 560, 589, 581), (563, 559, 588, 592), (572, 573, 602, 601), (557, 561, 590, 586), (570, 571, 600, 599), (567, 555, 584, 596), (568, 569, 598, 597), (555, 565, 594, 584), (577, 578, 607, 606), (553, 563, 592, 582), (566, 558, 587, 595), (575, 576, 605, 604), (561, 551, 580, 590), (556, 564, 593, 585), (573, 574, 603, 602), (558, 562, 591, 587), (571, 572, 601, 600), (560, 556, 585, 589), (597, 598, 627, 626), (584, 594, 623, 613), (606, 607, 636, 635), (582, 592, 621, 611), (595, 587, 616, 624), (604, 605, 634, 633), (590, 580, 609, 619), (585, 593, 622, 614), (602, 603, 632, 631), (587, 591, 620, 616), (600, 601, 630, 629), (589, 585, 614, 618), (598, 599, 628, 627), (583, 595, 624, 612), (607, 608, 637, 636), (593, 583, 612, 622), (588, 596, 625, 617), (605, 606, 635, 634), (591, 582, 611, 620), (594, 586, 615, 623), (603, 604, 633, 632), (581, 589, 618, 610), (592, 588, 617, 621), (601, 602, 631, 630), (586, 590, 619, 615), (599, 600, 629, 628), (596, 584, 613, 625), (636, 637, 666, 665), (622, 612, 641, 651), (617, 625, 654, 646), (634, 635, 664, 663), (620, 611, 640, 649), (623, 615, 644, 652), (632, 633, 662, 661), (610, 618, 647, 639), (621, 617, 646, 650), (630, 631, 660, 659), (615, 619, 648, 644), (628, 629, 658, 657), (625, 613, 642, 654), (626, 627, 656, 655), (613, 623, 652, 642), (635, 636, 665, 664), (611, 621, 650, 640), (624, 616, 645, 653), (633, 634, 663, 662), (619, 609, 638, 648), (614, 622, 651, 643), (631, 632, 661, 660), (616, 620, 649, 645), (629, 630, 659, 658), (618, 614, 643, 647), (627, 628, 657, 656), (612, 624, 653, 641), (664, 665, 694, 693), (640, 650, 679, 669), (653, 645, 674, 682), (662, 663, 692, 691), (648, 638, 667, 677), (643, 651, 680, 672), (660, 661, 690, 689), (645, 649, 678, 674), (658, 659, 688, 687), (647, 643, 672, 676), (656, 657, 686, 685), (641, 653, 682, 670), (665, 666, 695, 694), (651, 641, 670, 680), (646, 654, 683, 675), (663, 664, 693, 692), (649, 640, 669, 678), (652, 644, 673, 681), (661, 662, 691, 690), (639, 647, 676, 668), (650, 646, 675, 679), (659, 660, 689, 688), (644, 648, 677, 673), (657, 658, 687, 686), (654, 642, 671, 683), (655, 656, 685, 684), (642, 652, 681, 671), (692, 693, 722, 721), (678, 669, 698, 707), (681, 673, 702, 710), (690, 691, 720, 719), (668, 676, 705, 697), (679, 675, 704, 708), (688, 689, 718, 717), (673, 677, 706, 702), (686, 687, 716, 715), (683, 671, 700, 712), (684, 685, 714, 713), (671, 681, 710, 700), (693, 694, 723, 722), (669, 679, 708, 698), (682, 674, 703, 711), (691, 692, 721, 720), (677, 667, 696, 706), (672, 680, 709, 701), (689, 690, 719, 718), (674, 678, 707, 703), (687, 688, 717, 716), (676, 672, 701, 705), (685, 686, 715, 714), (670, 682, 711, 699), (694, 695, 724, 723), (680, 670, 699, 709), (675, 683, 712, 704), (720, 721, 750, 749), (706, 696, 725, 735), (701, 709, 738, 730), (718, 719, 748, 747), (703, 707, 736, 732), (716, 717, 746, 745), (705, 701, 730, 734), (714, 715, 744, 743), (699, 711, 740, 728), (723, 724, 753, 752), (709, 699, 728, 738), (704, 712, 741, 733), (721, 722, 751, 750), (707, 698, 727, 736), (710, 702, 731, 739), (719, 720, 749, 748), (697, 705, 734, 726), (708, 704, 733, 737), (717, 718, 747, 746), (702, 706, 735, 731), (715, 716, 745, 744), (712, 700, 729, 741), (713, 714, 743, 742), (700, 710, 739, 729), (722, 723, 752, 751), (698, 708, 737, 727), (711, 703, 732, 740), (748, 749, 778, 777), (726, 734, 763, 755), (737, 733, 762, 766), (746, 747, 776, 775), (731, 735, 764, 760), (744, 745, 774, 773), (741, 729, 758, 770), (742, 743, 772, 771), (729, 739, 768, 758), (751, 752, 781, 780), (727, 737, 766, 756), (740, 732, 761, 769), (749, 750, 779, 778), (735, 725, 754, 764), (730, 738, 767, 759), (747, 748, 777, 776), (732, 736, 765, 761), (745, 746, 775, 774), (734, 730, 759, 763), (743, 744, 773, 772), (728, 740, 769, 757), (752, 753, 782, 781), (738, 728, 757, 767), (733, 741, 770, 762), (750, 751, 780, 779), (736, 727, 756, 765), (739, 731, 760, 768), (776, 777, 806, 805), (761, 765, 794, 790), (774, 775, 804, 803), (763, 759, 788, 792), (772, 773, 802, 801), (757, 769, 798, 786), (781, 782, 811, 810), (767, 757, 786, 796), (762, 770, 799, 791), (779, 780, 809, 808), (765, 756, 785, 794), (768, 760, 789, 797), (777, 778, 807, 806), (755, 763, 792, 784), (766, 762, 791, 795), (775, 776, 805, 804), (760, 764, 793, 789), (773, 774, 803, 802), (770, 758, 787, 799), (771, 772, 801, 800), (758, 768, 797, 787), (780, 781, 810, 809), (756, 766, 795, 785), (769, 761, 790, 798), (778, 779, 808, 807), (764, 754, 783, 793), (759, 767, 796, 788)])
me_plane.polygons.foreach_set('material_index', [1, 1, 2, 0, 1, 1, 1, 1, 2, 2, 2, 2, 1, 0, 0, 0, 1, 2, 1, 1, 2, 2, 2, 2, 1, 0, 0, 0, 1, 2, 1, 2, 1, 1, 1, 1, 1, 0, 1, 2, 1, 2, 2, 2, 2, 2, 2, 2, 2, 2, 2, 2, 2, 1, 1, 1, 0, 0, 0, 0, 0, 0, 0, 0, 1, 2, 1, 1, 2, 2, 2, 2, 1, 0, 0, 0, 1, 1, 1, 1, 1, 1, 1, 1, 1, 1, 1, 1, 2, 2, 2, 2, 2, 2, 2, 2, 2, 2, 2, 2, 1, 1, 1, 0, 0, 0, 0, 0, 0, 0, 0, 0, 1, 2, 2, 2, 1, 2, 2, 2, 1, 1, 2, 2, 2, 2, 2, 2, 2, 2, 2, 2, 2, 2, 2, 2, 2, 2, 1, 0, 0, 0, 0, 0, 0, 0, 0, 0, 1, 2, 1, 2, 2, 2, 1, 1, 1, 2, 2, 1, 2, 1, 1, 1, 1, 0, 1, 1, 1, 1, 0, 0, 1, 0, 0, 0, 0, 1, 0, 0, 1, 1, 1, 2, 1, 1, 1, 1, 1, 2, 2, 2, 2, 2, 2, 2, 2, 2, 2, 2, 2, 2, 1, 1, 2, 1, 1, 2, 2, 2, 2, 1, 1, 2, 1, 1, 1, 2, 1, 1, 2, 2, 1, 1, 1, 1, 1, 1, 1, 1, 1, 1, 1, 1, 0, 0, 0, 0, 0, 0, 0, 0, 1, 0, 0, 0, 0, 0, 0, 0, 0, 0, 0, 0, 0, 0, 1, 2, 0, 1, 0, 0, 1, 1, 0, 1, 0, 1, 0, 0, 1, 1, 0, 0, 0, 1, 1, 2, 0, 1, 1, 2, 2, 1, 0, 1, 0, 0, 0, 0, 0, 1, 1, 2, 0, 1, 1, 2, 2, 1, 0, 1, 0, 0, 0, 0, 0, 1, 0, 2, 0, 1, 1, 1, 2, 1, 0, 1, 0, 0, 0, 0, 0, 1, 0, 2, 0, 1, 2, 1, 2, 1, 0, 1, 0, 0, 0, 0, 0, 1, 0, 1, 0, 1, 1, 1, 1, 0, 0, 1, 0, 0, 0, 0, 0, 1, 0, 1, 0, 0, 1, 1, 1, 0, 0, 1, 0, 0, 0, 0, 0, 0, 0, 0, 0, 0, 0, 0, 0, 0, 0, 0, 0, 0, 0, 0, 0, 0, 0, 0, 0, 0, 0, 0, 0, 0, 0, 0, 0, 0, 0, 0, 0, 0, 0, 0, 0, 0, 0, 0, 0, 0, 0, 0, 0, 0, 0, 0, 0, 0, 0, 0, 0, 0, 0, 0, 0, 0, 0, 0, 0, 0, 0, 0, 0, 0, 0, 0, 0, 0, 0, 0, 0, 0, 0, 0, 0, 0, 2, 0, 1, 1, 0, 0, 0, 0, 2, 0, 0, 0, 0, 0, 0, 0, 0, 0, 0, 0, 0, 1, 1, 0, 0, 0, 0, 0, 2, 0, 1, 0, 1, 0, 0, 0, 0, 0, 2, 0, 0, 0, 0, 0, 0, 0, 0, 0, 1, 0, 0, 1, 0, 0, 0, 0, 0, 0, 0, 0, 1, 0, 0, 1, 0, 1, 0, 1, 0, 1, 0, 1, 0, 0, 0, 0, 0, 1, 0, 0, 0, 0, 1, 0, 2, 0, 0, 1, 0, 0, 1, 0, 0, 0, 0, 0, 0, 0, 0, 0, 1, 0, 0, 2, 0, 1, 0, 1, 0, 0, 0, 0, 1, 0, 0, 2, 0, 1, 0, 1, 0, 1, 0, 2, 0, 0, 1, 0, 0, 1, 0, 0, 0, 0, 0, 0, 1, 0, 0, 0, 0, 0, 1, 0, 0, 0, 0, 0, 0, 0, 0, 0, 1, 0, 0, 2, 0, 1, 0, 1, 0, 1, 0, 0, 1, 0, 0, 2, 0, 1, 0, 2, 0, 1, 0, 1, 0, 0, 0, 0, 0, 1, 0, 0, 0, 0, 0, 0, 0, 0, 0, 0, 0, 1, 0, 0, 0, 0, 0, 0, 0, 0, 0, 1, 0, 0, 2, 0, 1, 0, 2, 0, 1, 0, 1, 0, 0, 0, 1, 0, 0, 0, 1, 0, 1, 0, 1, 0, 0, 0, 0, 0, 1, 0, 0, 0, 0, 0, 0, 0, 0, 0, 1, 0, 1, 0, 0, 0, 0, 0, 0, 0, 0, 0, 0, 0, 0, 1, 0, 0, 0, 1, 0, 1, 0, 1, 0, 0, 0, 0, 0, 0, 0, 0, 0, 0, 0, 0, 0, 0, 0, 0, 0, 0, 0, 0, 0, 0, 0, 0, 0, 0, 0, 0, 0, 0, 0])
me_plane.materials.append(mat_grass)
me_plane.materials.append(mat_rock)
me_plane.materials.append(mat_snow)
me_plane.use_remesh_preserve_volume = False
me_plane.use_remesh_preserve_attributes = False
me_plane.use_mirror_vertex_groups = False
me_plane.update()
me_plane_001 = bpy.data.meshes.new('Plane.001')
me_plane_001.from_pydata([(-1.0, -1.0, 0.0), (1.0, -1.0, 0.0), (-1.0, 1.0, 0.0), (1.0, 1.0, 0.0)], [], [(0, 1, 3, 2)])
me_plane_001.materials.append(mat_material_001)
me_plane_001.use_remesh_preserve_volume = False
me_plane_001.use_remesh_preserve_attributes = False
me_plane_001.use_mirror_vertex_groups = False
me_plane_001.update()

# ---- objects
ob_sky = bpy.data.objects.new('Sky', me_plane_003)
ob_terrain = bpy.data.objects.new('Terrain', me_plane)
ob_lamp_001 = bpy.data.objects.new('Lamp.001', me_plane_001)
ob_camera = bpy.data.objects.new('Camera', cam_camera)

# ---- transforms, parenting, visibility, modifiers, constraints
ob_sky.location = (-10.0, 10.0, 0.0)
ob_sky.lineart.crease_threshold = 0.0
ob_terrain.location = (-5.0, 5.0, 0.0)
ob_terrain.scale = (5.0, 5.0, 1.0)
ob_terrain.lineart.crease_threshold = 0.0
ob_lamp_001.location = (7.418, 15.92, 8.331)
ob_lamp_001.rotation_euler = (1.21e-07, -1.976, 0.8195)
ob_lamp_001.scale = (1.915, 1.915, 1.915)
ob_lamp_001.lineart.crease_threshold = 0.0
ob_camera.location = (13.2, -11.32, 5.568)
ob_camera.rotation_euler = (1.361, 0.009527, 0.8555)
ob_camera.lock_rotations_4d = False
ob_camera.empty_display_type = 'ARROWS'
ob_camera.color = (0.0, 0.0, 0.0, 0.0)
ob_camera.display_type = 'WIRE'
ob_camera.lineart.crease_threshold = 0.0

# ---- collection membership
col_collection_1.objects.link(ob_sky)
col_collection_1.objects.link(ob_terrain)
col_collection_1.objects.link(ob_lamp_001)
col_collection_1.objects.link(ob_camera)

# ---- scene / render settings (as saved in the file)
scene.camera = ob_camera
scene.frame_start = 1; scene.frame_end = 250; scene.frame_set(0)
scene.render.engine = 'CYCLES'
scene.render.resolution_percentage = 50
scene.render.dither_intensity = 0.0
scene.cycles.use_denoising = False
scene.cycles.samples = 100
scene.cycles.sampling_pattern = 'TABULATED_SOBOL'
scene.cycles.light_sampling_threshold = 0.0
scene.cycles.use_adaptive_sampling = False
scene.cycles.use_light_tree = False
scene.cycles.blur_glossy = 0.0
scene.cycles.volume_bounces = 1
scene.cycles.pixel_filter_type = 'GAUSSIAN'
scene.cycles.sample_clamp_indirect = 0.0
scene.view_settings.view_transform = 'Standard'
bpy.context.view_layer.update()
